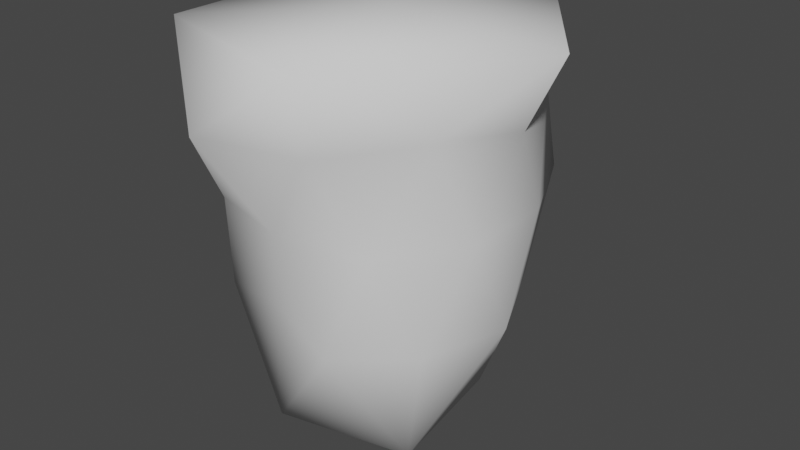 # Source: rock_pillar_hole.blend  (saved by Blender 3.3.6; exported with 4.5.12 LTS)
import bpy
from mathutils import Matrix  # noqa: F401  (used for matrix-valued properties, if any)

bpy.ops.wm.read_factory_settings(use_empty=True)
scene = bpy.context.scene
scene.name = 'Scene'

# ---- collections
col_collection = bpy.data.collections.new('Collection'); scene.collection.children.link(col_collection)

# ---- world
world_world = bpy.data.worlds.new('World'); scene.world = world_world
world_world.use_nodes = True; world_world.node_tree.nodes.clear()
_N = world_world.node_tree.nodes; _L = world_world.node_tree.links
n0 = _N.new('ShaderNodeOutputWorld'); n0.name = 'World Output'; n0.location = (300, 300)
n1 = _N.new('ShaderNodeBackground'); n1.name = 'Background'; n1.location = (10, 300)
n1.inputs[0].default_value = (0.05088, 0.05088, 0.05088, 1.0)
_L.new(n1.outputs[0], n0.inputs[0])
n0.is_active_output = True
world_world.color = (0.05088, 0.05088, 0.05088)
world_world.use_sun_shadow = False
world_world.sun_shadow_jitter_overblur = 0.0

# ---- meshes
me_cone = bpy.data.meshes.new('Cone')
me_cone.from_pydata([(-0.2958, -0.9109, 0.3735), (0.04936, -0.7777, -0.03928), (-0.7829, -4.749e-10, 0.4453), (-0.5899, 0.4322, -0.5977), (-0.6841, 0.2349, -0.06798), (-0.2507, 0.7669, 0.3851), (0.6109, 0.4747, 0.445), (0.464, -0.6386, -0.07322), (0.2267, 0.6978, -0.641), (-0.7865, -0.2791, -0.1029), (-0.7813, -0.545, 0.7385), (-0.7813, 0.6033, 0.7385), (0.5185, 0.7361, -0.08366), (-0.1715, -0.5852, -1.205), (0.4871, -0.3842, -1.257), (-0.4637, -0.601, -0.07681), (-0.6028, -0.4587, -0.6538), (0.3975, 0.3271, -1.233), (0.3108, 0.954, 0.778), (-0.6262, -0.009173, -1.251), (-0.2002, 0.5718, -1.299), (0.3108, -0.9041, 0.778), (0.7507, -0.2439, -0.07322), (0.2923, -0.7344, -0.6067), (0.7904, -0.0384, -0.5786), (0.7507, 0.2439, -0.07322), (0.65, -0.4012, 0.4295), (0.9857, 0.02495, 0.778), (0.009494, 0.05262, 0.7974), (0.7858, 0.0356, 0.384), (0.3193, 0.7441, 0.3631), (-0.7753, 0.5504, 0.3871), (-0.666, -0.4838, 0.3731), (0.2544, -0.7829, 0.3731), (0.595, 0.4019, -0.534), (-0.2303, 0.7343, -0.6046), (-0.7674, 0.002685, -0.6263), (-0.183, -0.5796, -0.562), (0.6427, -0.4767, -0.5846), (-0.01026, 0.002686, -1.368), (-0.5202, 0.1868, -0.5871), (-0.6369, -0.004216, -0.01379), (-0.2034, 0.5277, 0.4393), (0.2343, 0.4383, -0.6195), (0.5658, 0.497, -0.02947), (0.1559, 0.4732, -0.01485), (-0.2299, 0.2242, -0.0235), (0.3666, 0.5049, 0.4173), (-0.728, 0.3113, 0.4413), (-0.1607, 0.4889, -0.594), (-0.6671, -0.1747, -0.6025)], [], [(6, 30, 18), (22, 29, 26), (13, 23, 37), (1, 7, 33), (26, 29, 27), (17, 8, 34), (27, 18, 28), (1, 23, 7), (25, 6, 29), (19, 13, 16), (13, 37, 16), (20, 3, 35), (21, 27, 28), (13, 14, 23), (20, 19, 3), (23, 38, 7), (2, 32, 10), (21, 26, 27), (4, 2, 31), (14, 39, 17), (12, 30, 6), (0, 33, 21), (11, 10, 28), (25, 12, 6), (7, 22, 26), (18, 5, 11), (10, 21, 28), (17, 20, 8), (9, 16, 15), (7, 26, 33), (24, 34, 25), (24, 14, 17), (27, 6, 18), (11, 2, 10), (19, 36, 3), (22, 25, 29), (16, 37, 15), (10, 0, 21), (4, 9, 2), (22, 24, 25), (5, 31, 11), (14, 38, 23), (20, 35, 8), (9, 15, 32), (19, 16, 36), (9, 32, 2), (24, 17, 34), (36, 4, 41, 50), (35, 3, 40, 49), (18, 11, 28), (31, 5, 42, 48), (4, 31, 48, 41), (30, 12, 44, 47), (15, 0, 32), (8, 35, 49, 43), (1, 33, 0), (15, 1, 0), (12, 8, 43, 44), (39, 20, 17), (29, 6, 27), (38, 22, 7), (39, 14, 13), (32, 0, 10), (37, 23, 1), (34, 12, 25), (33, 26, 21), (39, 19, 20), (39, 13, 19), (38, 24, 22), (36, 9, 4), (34, 8, 12), (36, 16, 9), (38, 14, 24), (31, 2, 11), (30, 5, 18), (5, 30, 47, 42), (3, 36, 50, 40), (37, 1, 15), (44, 45, 47), (43, 49, 45), (44, 43, 45), (45, 42, 47), (46, 48, 42), (46, 40, 41), (45, 46, 42), (46, 41, 48), (40, 50, 41), (49, 46, 45), (49, 40, 46)])
me_cone.polygons.foreach_set('use_smooth', [True] * 89)
_uv = me_cone.uv_layers.new(name='UVMap')
_uv.uv.foreach_set('vector', [0.4545, 0.3149, 0.5455, 0.3149, 0.5, 0.3937, 0.3182, 0.2362, 0.3636, 0.3149, 0.2727, 0.3149, 0.1364, 0.07873, 0.1818, 0.1575, 0.09091, 0.1575, 0.1364, 0.2362, 0.2273, 0.2362, 0.1818, 0.3149, 0.2727, 0.3149, 0.3636, 0.3149, 0.3182, 0.3937, 0.5, 0.07873, 0.5455, 0.1575, 0.4545, 0.1575, 0.4091, 0.3937, 0.5, 0.3937, 0.4545, 0.4724, 0.1364, 0.2362, 0.1818, 0.1575, 0.2273, 0.2362, 0.4091, 0.2362, 0.4545, 0.3149, 0.3636, 0.3149, 0.8636, 0.07873, 0.9545, 0.07873, 0.9091, 0.1575, 0.9545, 0.07873, 1.0, 0.1575, 0.9091, 0.1575, 0.6818, 0.07873, 0.7273, 0.1575, 0.6364, 0.1575, 0.2273, 0.3937, 0.3182, 0.3937, 0.2727, 0.4724, 0.1364, 0.07873, 0.2273, 0.07873, 0.1818, 0.1575, 0.6818, 0.07873, 0.7727, 0.07873, 0.7273, 0.1575, 0.1818, 0.1575, 0.2727, 0.1575, 0.2273, 0.2362, 0.8182, 0.3149, 0.9091, 0.3149, 0.8636, 0.3937, 0.2273, 0.3937, 0.2727, 0.3149, 0.3182, 0.3937, 0.7727, 0.2362, 0.8182, 0.3149, 0.7273, 0.3149, 0.3182, 0.07873, 0.3636, 0.0, 0.4091, 0.07873, 0.5, 0.2362, 0.5455, 0.3149, 0.4545, 0.3149, 0.09091, 0.3149, 0.1818, 0.3149, 0.1364, 0.3937, 0.7727, 0.3937, 0.8636, 0.3937, 0.8182, 0.4724, 0.4091, 0.2362, 0.5, 0.2362, 0.4545, 0.3149, 0.2273, 0.2362, 0.3182, 0.2362, 0.2727, 0.3149, 0.5909, 0.3937, 0.6364, 0.3149, 0.6818, 0.3937, 0.04546, 0.3937, 0.1364, 0.3937, 0.09091, 0.4724, 0.5, 0.07873, 0.5909, 0.07873, 0.5455, 0.1575, 0.8636, 0.2362, 0.9091, 0.1575, 0.9545, 0.2362, 0.2273, 0.2362, 0.2727, 0.3149, 0.1818, 0.3149, 0.3636, 0.1575, 0.4545, 0.1575, 0.4091, 0.2362, 0.3636, 0.1575, 0.3182, 0.07873, 0.4091, 0.07873, 0.4091, 0.3937, 0.4545, 0.3149, 0.5, 0.3937, 0.7727, 0.3937, 0.8182, 0.3149, 0.8636, 0.3937, 0.7727, 0.07873, 0.8182, 0.1575, 0.7273, 0.1575, 0.3182, 0.2362, 0.4091, 0.2362, 0.3636, 0.3149, 0.9091, 0.1575, 1.0, 0.1575, 0.9545, 0.2362, 0.04546, 0.3937, 0.09091, 0.3149, 0.1364, 0.3937, 0.7727, 0.2362, 0.8636, 0.2362, 0.8182, 0.3149, 0.3182, 0.2362, 0.3636, 0.1575, 0.4091, 0.2362, 0.6364, 0.3149, 0.7273, 0.3149, 0.6818, 0.3937, 0.2273, 0.07873, 0.2727, 0.1575, 0.1818, 0.1575, 0.5909, 0.07873, 0.6364, 0.1575, 0.5455, 0.1575, 0.8636, 0.2362, 0.9545, 0.2362, 0.9091, 0.3149, 0.8636, 0.07873, 0.9091, 0.1575, 0.8182, 0.1575, 0.8636, 0.2362, 0.9091, 0.3149, 0.8182, 0.3149, 0.3636, 0.1575, 0.4091, 0.07873, 0.4545, 0.1575, 0.8182, 0.1575, 0.7727, 0.2362, 0.7727, 0.2362, 0.8182, 0.1575, 0.6364, 0.1575, 0.7273, 0.1575, 0.7273, 0.1575, 0.6364, 0.1575, 0.5909, 0.3937, 0.6818, 0.3937, 0.6364, 0.4724, 0.7273, 0.3149, 0.6364, 0.3149, 0.6364, 0.3149, 0.7273, 0.3149, 0.7727, 0.2362, 0.7273, 0.3149, 0.7273, 0.3149, 0.7727, 0.2362, 0.5455, 0.3149, 0.5, 0.2362, 0.5, 0.2362, 0.5455, 0.3149, 0.04546, 0.2362, 0.09091, 0.3149, 0.0, 0.3149, 0.5455, 0.1575, 0.6364, 0.1575, 0.6364, 0.1575, 0.5455, 0.1575, 0.1364, 0.2362, 0.1818, 0.3149, 0.09091, 0.3149, 0.04546, 0.2362, 0.1364, 0.2362, 0.09091, 0.3149, 0.5, 0.2362, 0.5455, 0.1575, 0.5455, 0.1575, 0.5, 0.2362, 0.5455, 0.0, 0.5909, 0.07873, 0.5, 0.07873, 0.3636, 0.3149, 0.4545, 0.3149, 0.4091, 0.3937, 0.2727, 0.1575, 0.3182, 0.2362, 0.2273, 0.2362, 0.1818, 0.0, 0.2273, 0.07873, 0.1364, 0.07873, 0.0, 0.3149, 0.09091, 0.3149, 0.04546, 0.3937, 0.09091, 0.1575, 0.1818, 0.1575, 0.1364, 0.2362, 0.4545, 0.1575, 0.5, 0.2362, 0.4091, 0.2362, 0.1818, 0.3149, 0.2727, 0.3149, 0.2273, 0.3937, 0.7273, 0.0, 0.7727, 0.07873, 0.6818, 0.07873, 0.9091, 0.0, 0.9545, 0.07873, 0.8636, 0.07873, 0.2727, 0.1575, 0.3636, 0.1575, 0.3182, 0.2362, 0.8182, 0.1575, 0.8636, 0.2362, 0.7727, 0.2362, 0.4545, 0.1575, 0.5455, 0.1575, 0.5, 0.2362, 0.8182, 0.1575, 0.9091, 0.1575, 0.8636, 0.2362, 0.2727, 0.1575, 0.3182, 0.07873, 0.3636, 0.1575, 0.7273, 0.3149, 0.8182, 0.3149, 0.7727, 0.3937, 0.5455, 0.3149, 0.6364, 0.3149, 0.5909, 0.3937, 0.6364, 0.3149, 0.5455, 0.3149, 0.5455, 0.3149, 0.6364, 0.3149, 0.7273, 0.1575, 0.8182, 0.1575, 0.8182, 0.1575, 0.7273, 0.1575, 0.09091, 0.1575, 0.1364, 0.2362, 0.04546, 0.2362, 0.5, 0.2362, 0.5909, 0.2362, 0.5455, 0.3149, 0.5455, 0.1575, 0.6364, 0.1575, 0.5909, 0.2362, 0.5, 0.2362, 0.5455, 0.1575, 0.5909, 0.2362, 0.5909, 0.2362, 0.6364, 0.3149, 0.5455, 0.3149, 0.6818, 0.2362, 0.7273, 0.3149, 0.6364, 0.3149, 0.6818, 0.2362, 0.7273, 0.1575, 0.7727, 0.2362, 0.5909, 0.2362, 0.6818, 0.2362, 0.6364, 0.3149, 0.6818, 0.2362, 0.7727, 0.2362, 0.7273, 0.3149, 0.7273, 0.1575, 0.8182, 0.1575, 0.7727, 0.2362, 0.6364, 0.1575, 0.6818, 0.2362, 0.5909, 0.2362, 0.6364, 0.1575, 0.7273, 0.1575, 0.6818, 0.2362])
me_cone.update()

# ---- objects
ob_cone = bpy.data.objects.new('Cone', me_cone)

# ---- transforms, parenting, visibility, modifiers, constraints
ob_cone.location = (0.0, 0.0, 0.0)

# ---- collection membership
col_collection.objects.link(ob_cone)

# ---- scene / render settings (as saved in the file)
scene.frame_start = 1; scene.frame_end = 250; scene.frame_set(1)
scene.render.engine = 'BLENDER_EEVEE_NEXT'
scene.cycles.sampling_pattern = 'TABULATED_SOBOL'
scene.cycles.use_light_tree = False
scene.view_settings.view_transform = 'Filmic'
bpy.context.view_layer.update()

# ---- added for rendering (the .blend has no active camera and no usable light): camera, sun
cam_auto = bpy.data.cameras.new('AutoCamera')
cam_auto.lens = 50.0
cam_auto.sensor_width = 36.0
cam_auto.clip_end = 1000.0
ob_auto_camera = bpy.data.objects.new('AutoCamera', cam_auto)
scene.collection.objects.link(ob_auto_camera)
ob_auto_camera.location = (3.21072, -3.71184, 2.20368)
ob_auto_camera.rotation_euler = (1.09748, -7.21219e-08, 0.694738)
scene.camera = ob_auto_camera
light_auto_sun = bpy.data.lights.new('AutoSun', 'SUN')
light_auto_sun.energy = 3.0
light_auto_sun.angle = 0.0523599
ob_auto_sun = bpy.data.objects.new('AutoSun', light_auto_sun)
scene.collection.objects.link(ob_auto_sun)
ob_auto_sun.rotation_euler = (0.872665, 0.174533, 0.523599)
bpy.context.view_layer.update()
